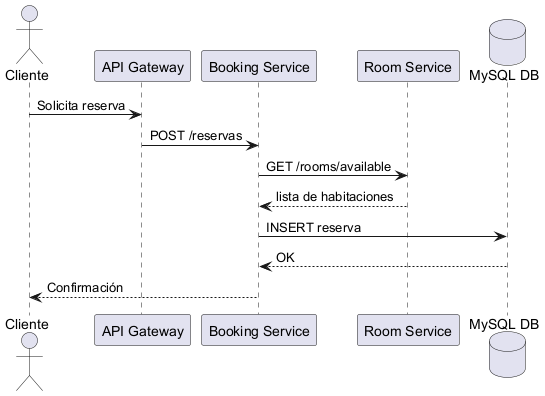

The diagram above was rendered by PlantUML. Its source (embedded in the PNG):
@startuml
actor Cliente
participant "API Gateway" as GW
participant "Booking Service" as BS
participant "Room Service"    as RS
database "MySQL DB"           as DB

Cliente -> GW : Solicita reserva
GW -> BS : POST /reservas
BS -> RS : GET /rooms/available
RS --> BS : lista de habitaciones
BS -> DB : INSERT reserva
DB --> BS : OK
BS --> Cliente : Confirmación
@enduml